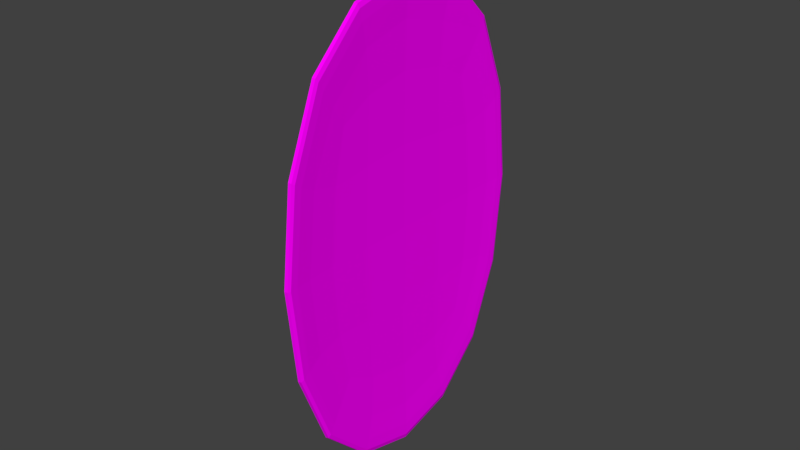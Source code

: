 # Source: pictureframes_unwrapped.blend  (saved by Blender 2.79.0; exported with 4.5.12 LTS)
import bpy
from mathutils import Matrix  # noqa: F401  (used for matrix-valued properties, if any)

bpy.ops.wm.read_factory_settings(use_empty=True)
scene = bpy.context.scene
scene.name = 'Scene'

# ---- collections
col_collection_1 = bpy.data.collections.new('Collection 1'); scene.collection.children.link(col_collection_1)

# ---- images (referenced by path relative to the original .blend; pixels are not part of the script)
import os
ASSET_DIR = os.environ.get("B2B_ASSET_DIR", "")  # directory of the original .blend (textures are referenced by path, not embedded)
HERE = os.path.dirname(os.path.abspath(__file__))  # packed textures are extracted next to this script under _unpacked/

def load_image(name, relpath, width, height, colorspace="sRGB"):
    """Load a texture the original file referenced (path relative to the .blend, or extracted next to this script)."""
    p = next((c for c in (os.path.join(HERE, relpath), os.path.join(ASSET_DIR, relpath)) if relpath and os.path.exists(c)), "")
    if p:
        img = bpy.data.images.load(p, check_existing=True)
        img.name = name
    else:  # same state as the original file: an image datablock whose file is absent (Cycles renders it pink)
        img = bpy.data.images.new(name, width, height)
        img.source = "FILE"
        img.filepath = "//" + (relpath or name)
    img.colorspace_settings.name = colorspace
    return img
img_pictureframe_texture4_png = load_image('pictureframe_texture4.png', 'pictureframe_texture4.png', 1024, 1024, 'sRGB')

# ---- materials (node trees are filled in below, after node groups)
mat_material = bpy.data.materials.new('Material')
mat_material.alpha_threshold = 0.0
mat_material.roughness = 0.5

# ---- material node trees
mat_material.use_nodes = True; mat_material.node_tree.nodes.clear()
_N = mat_material.node_tree.nodes; _L = mat_material.node_tree.links
n0 = _N.new('ShaderNodeOutputMaterial'); n0.name = 'Material Output'; n0.location = (510, 278)
n1 = _N.new('ShaderNodeBsdfDiffuse'); n1.name = 'Diffuse BSDF'; n1.location = (230, 272)
n2 = _N.new('ShaderNodeTexImage'); n2.name = 'Image Texture'; n2.location = (-2, 261)
n2.width = 140
n2.image = img_pictureframe_texture4_png
_L.new(n1.outputs[0], n0.inputs[0])
_L.new(n2.outputs[0], n1.inputs[0])
n0.is_active_output = True

# ---- world
world_world = bpy.data.worlds.new('World'); scene.world = world_world
world_world.color = (0.05088, 0.05088, 0.05088)
world_world.use_sun_shadow = False
world_world.sun_shadow_jitter_overblur = 0.0
world_world.cycles.sampling_method = 'MANUAL'

# ---- meshes
me_cube_004 = bpy.data.meshes.new('Cube.004')
me_cube_004.from_pydata([(-1.0, -1.0, -1.0), (-1.0, -1.0, 1.0), (-1.0, 1.0, -1.0), (-1.0, 1.0, 1.0), (1.0, -1.0, -1.0), (1.0, -1.0, 1.0), (1.0, 1.0, -1.0), (1.0, 1.0, 1.0), (0.3206, 0.9066, 0.9066), (0.3206, 0.9066, -0.9066), (0.3206, -0.9066, -0.9066), (0.3206, -0.9066, 0.9066)], [], [(0, 1, 3, 2), (2, 3, 7, 6), (7, 5, 11, 8), (4, 5, 1, 0), (2, 6, 4, 0), (7, 3, 1, 5), (9, 8, 11, 10), (6, 7, 8, 9), (5, 4, 10, 11), (4, 6, 9, 10)])
_uv = me_cube_004.uv_layers.new(name='UVMap')
_uv.uv.foreach_set('vector', [0.3341, 0.3333, 3.983e-08, 0.3333, 0.0, 3.974e-08, 0.3341, 0.0, 0.6667, 0.6667, 0.6667, 0.3333, 1.0, 0.3333, 1.0, 0.6667, 5.974e-08, 1.0, 0.0, 0.6667, 0.1143, 0.6822, 0.1143, 0.9844, 0.3333, 0.3333, 0.3333, 0.6667, 3.983e-08, 0.6667, 0.0, 0.3333, 0.6667, 0.6667, 0.3333, 0.6667, 0.3333, 0.3333, 0.6667, 0.3333, 0.3341, 7.947e-08, 0.6674, 0.0, 0.6674, 0.3333, 0.3341, 0.3333, 0.6674, 0.3022, 0.6674, 9.934e-09, 0.9703, 0.0, 0.9703, 0.3022, 0.3429, 0.6667, 0.3429, 1.0, 0.2286, 0.9844, 0.2286, 0.6822, 0.4572, 0.6667, 0.4572, 1.0, 0.3429, 0.9844, 0.3429, 0.6822, 0.1143, 1.0, 0.1143, 0.6667, 0.2286, 0.6822, 0.2286, 0.9844])
_uv.active_render = True
_uv = me_cube_004.uv_layers.new(name='UVMap.001')
_uv.uv.foreach_set('vector', [0.3323, 0.001001, 0.001001, 0.001001, 0.001001, 0.249, 0.3323, 0.249, 0.3323, 0.251, 0.001001, 0.251, 0.001001, 0.499, 0.3323, 0.499, 0.6657, 0.001001, 0.3343, 0.001001, 0.3343, 0.249, 0.6657, 0.249, 0.6657, 0.251, 0.3343, 0.251, 0.3343, 0.499, 0.6657, 0.499, 0.3323, 0.501, 0.001001, 0.501, 0.001001, 0.749, 0.3323, 0.749, 0.999, 0.001001, 0.6677, 0.001001, 0.6677, 0.249, 0.999, 0.249, 0.999, 0.251, 0.6677, 0.251, 0.6677, 0.499, 0.999, 0.499, 0.6657, 0.501, 0.3343, 0.501, 0.3343, 0.749, 0.6657, 0.749, 0.999, 0.501, 0.6677, 0.501, 0.6677, 0.749, 0.999, 0.749, 0.3323, 0.751, 0.001001, 0.751, 0.001001, 0.999, 0.3323, 0.999])
me_cube_004.materials.append(mat_material)
me_cube_004.use_remesh_preserve_volume = False
me_cube_004.use_remesh_preserve_attributes = False
me_cube_004.use_mirror_vertex_groups = False
me_cube_004.update()

# ---- objects
ob_cube_003 = bpy.data.objects.new('Cube.003', me_cube_004)

# ---- transforms, parenting, visibility, modifiers, constraints
ob_cube_003.location = (0.06468, -0.1072, 0.4985)
ob_cube_003.rotation_euler = (3.142, -0.0, 0.0)
ob_cube_003.scale = (0.1153, 1.475, 2.299)
ob_cube_003.lineart.crease_threshold = 0.0
_m = ob_cube_003.modifiers.new('Subsurf', 'SUBSURF')
_m.uv_smooth = 'PRESERVE_CORNERS'
_m.quality = 2
_m.levels = 0
_m.show_only_control_edges = False

# ---- collection membership
col_collection_1.objects.link(ob_cube_003)

# ---- scene / render settings (as saved in the file)
scene.frame_start = 1; scene.frame_end = 250; scene.frame_set(1)
scene.render.engine = 'CYCLES'
scene.render.resolution_percentage = 50
scene.render.dither_intensity = 0.0
scene.cycles.use_denoising = False
scene.cycles.samples = 128
scene.cycles.sampling_pattern = 'TABULATED_SOBOL'
scene.cycles.use_adaptive_sampling = False
scene.cycles.use_light_tree = False
scene.cycles.blur_glossy = 0.0
scene.cycles.sample_clamp_indirect = 0.0
scene.view_settings.view_transform = 'Standard'
bpy.context.view_layer.update()

# ---- added for rendering (the .blend has no active camera and no usable light): camera, sun
cam_auto = bpy.data.cameras.new('AutoCamera')
cam_auto.lens = 50.0
cam_auto.sensor_width = 36.0
cam_auto.clip_end = 1000.0
ob_auto_camera = bpy.data.objects.new('AutoCamera', cam_auto)
scene.collection.objects.link(ob_auto_camera)
ob_auto_camera.location = (5.12394, -6.17828, 4.5459)
ob_auto_camera.rotation_euler = (1.09748, -7.21219e-08, 0.694738)
scene.camera = ob_auto_camera
light_auto_sun = bpy.data.lights.new('AutoSun', 'SUN')
light_auto_sun.energy = 3.0
light_auto_sun.angle = 0.0523599
ob_auto_sun = bpy.data.objects.new('AutoSun', light_auto_sun)
scene.collection.objects.link(ob_auto_sun)
ob_auto_sun.rotation_euler = (0.872665, 0.174533, 0.523599)
bpy.context.view_layer.update()
